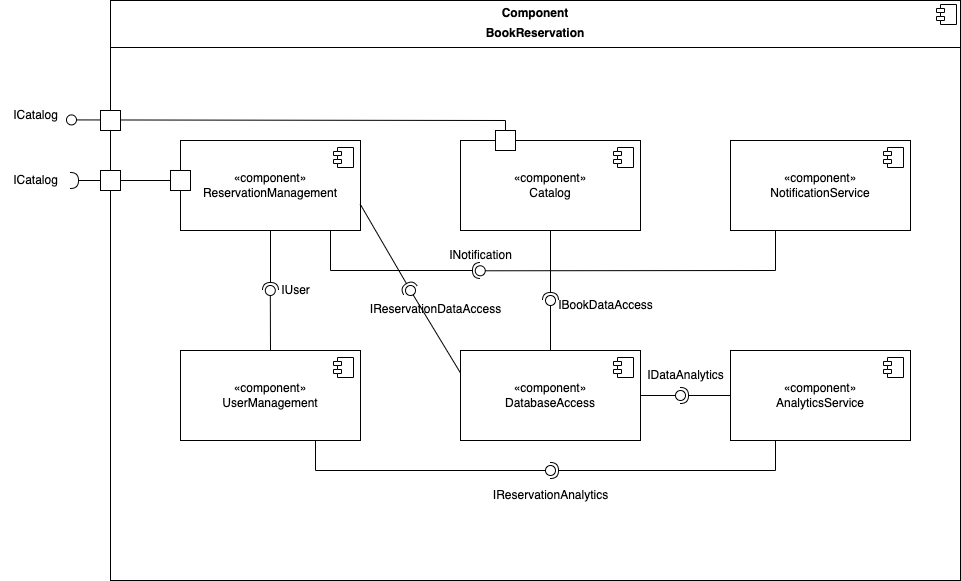

The diagram above was exported from draw.io. Its source (the exported page's mxGraphModel, read from the mxfile embedded in the PNG):
<mxGraphModel dx="1137" dy="692" grid="1" gridSize="10" guides="1" tooltips="1" connect="1" arrows="1" fold="1" page="1" pageScale="1" pageWidth="1169" pageHeight="827" math="0" shadow="0">
  <root>
    <mxCell id="0" />
    <mxCell id="1" parent="0" />
    <mxCell id="en2-nNBvhGY65yUKxZ8V-1" value="&lt;p style=&quot;margin:0px;margin-top:6px;text-align:center;&quot;&gt;&lt;b&gt;Component&lt;/b&gt;&lt;/p&gt;&lt;p style=&quot;margin:0px;margin-top:6px;text-align:center;&quot;&gt;&lt;b&gt;BookReservation&lt;/b&gt;&lt;/p&gt;&lt;hr size=&quot;1&quot; style=&quot;border-style:solid;&quot;&gt;&lt;p style=&quot;margin:0px;margin-left:8px;&quot;&gt;&lt;br&gt;&lt;/p&gt;" style="align=left;overflow=fill;html=1;dropTarget=0;whiteSpace=wrap;" vertex="1" parent="1">
      <mxGeometry x="160" y="120" width="850" height="580" as="geometry" />
    </mxCell>
    <mxCell id="en2-nNBvhGY65yUKxZ8V-2" value="" style="shape=component;jettyWidth=8;jettyHeight=4;" vertex="1" parent="en2-nNBvhGY65yUKxZ8V-1">
      <mxGeometry x="1" width="20" height="20" relative="1" as="geometry">
        <mxPoint x="-24" y="4" as="offset" />
      </mxGeometry>
    </mxCell>
    <mxCell id="en2-nNBvhGY65yUKxZ8V-3" value="«component»&lt;br&gt;ReservationManagement" style="html=1;dropTarget=0;whiteSpace=wrap;" vertex="1" parent="1">
      <mxGeometry x="230" y="260" width="180" height="90" as="geometry" />
    </mxCell>
    <mxCell id="en2-nNBvhGY65yUKxZ8V-4" value="" style="shape=module;jettyWidth=8;jettyHeight=4;" vertex="1" parent="en2-nNBvhGY65yUKxZ8V-3">
      <mxGeometry x="1" width="20" height="20" relative="1" as="geometry">
        <mxPoint x="-27" y="7" as="offset" />
      </mxGeometry>
    </mxCell>
    <mxCell id="en2-nNBvhGY65yUKxZ8V-5" value="«component»&lt;br&gt;UserManagement" style="html=1;dropTarget=0;whiteSpace=wrap;" vertex="1" parent="1">
      <mxGeometry x="230" y="470" width="180" height="90" as="geometry" />
    </mxCell>
    <mxCell id="en2-nNBvhGY65yUKxZ8V-6" value="" style="shape=module;jettyWidth=8;jettyHeight=4;" vertex="1" parent="en2-nNBvhGY65yUKxZ8V-5">
      <mxGeometry x="1" width="20" height="20" relative="1" as="geometry">
        <mxPoint x="-27" y="7" as="offset" />
      </mxGeometry>
    </mxCell>
    <mxCell id="en2-nNBvhGY65yUKxZ8V-7" value="«component»&lt;br&gt;&lt;span style=&quot;color: rgba(0, 0, 0, 0); font-family: monospace; font-size: 0px; text-align: start; text-wrap: nowrap;&quot;&gt;%3CmxGraphModel%3E%3Croot%3E%3CmxCell%20id%3D%220%22%2F%3E%3CmxCell%20id%3D%221%22%20parent%3D%220%22%2F%3E%3CmxCell%20id%3D%222%22%20value%3D%22%C2%ABcomponent%C2%BB%26lt%3Bbr%26gt%3BReservationManagement%22%20style%3D%22html%3D1%3BdropTarget%3D0%3BwhiteSpace%3Dwrap%3B%22%20vertex%3D%221%22%20parent%3D%221%22%3E%3CmxGeometry%20x%3D%22230%22%20y%3D%22260%22%20width%3D%22180%22%20height%3D%2290%22%20as%3D%22geometry%22%2F%3E%3C%2FmxCell%3E%3CmxCell%20id%3D%223%22%20value%3D%22%22%20style%3D%22shape%3Dmodule%3BjettyWidth%3D8%3BjettyHeight%3D4%3B%22%20vertex%3D%221%22%20parent%3D%222%22%3E%3CmxGeometry%20x%3D%221%22%20width%3D%2220%22%20height%3D%2220%22%20relative%3D%221%22%20as%3D%22geometry%22%3E%3CmxPoint%20x%3D%22-27%22%20y%3D%227%22%20as%3D%22offset%22%2F%3E%3C%2FmxGeometry%3E%3C%2FmxCell%3E%3C%2Froot%3E%3C%2FmxGraphModel%3E&lt;/span&gt;Catalog" style="html=1;dropTarget=0;whiteSpace=wrap;" vertex="1" parent="1">
      <mxGeometry x="510" y="260" width="180" height="90" as="geometry" />
    </mxCell>
    <mxCell id="en2-nNBvhGY65yUKxZ8V-8" value="" style="shape=module;jettyWidth=8;jettyHeight=4;" vertex="1" parent="en2-nNBvhGY65yUKxZ8V-7">
      <mxGeometry x="1" width="20" height="20" relative="1" as="geometry">
        <mxPoint x="-27" y="7" as="offset" />
      </mxGeometry>
    </mxCell>
    <mxCell id="en2-nNBvhGY65yUKxZ8V-9" value="«component»&lt;br&gt;&lt;span style=&quot;color: rgba(0, 0, 0, 0); font-family: monospace; font-size: 0px; text-align: start; text-wrap: nowrap;&quot;&gt;%3CmxGraphModel%3E%3Croot%3E%3CmxCell%20id%3D%220%22%2F%3E%3CmxCell%20id%3D%221%22%20parent%3D%220%22%2F%3E%3CmxCell%20id%3D%222%22%20value%3D%22%C2%ABcomponent%C2%BB%26lt%3Bbr%26gt%3BReservationManagement%22%20style%3D%22html%3D1%3BdropTarget%3D0%3BwhiteSpace%3Dwrap%3B%22%20vertex%3D%221%22%20parent%3D%221%22%3E%3CmxGeometry%20x%3D%22230%22%20y%3D%22260%22%20width%3D%22180%22%20height%3D%2290%22%20as%3D%22geometry%22%2F%3E%3C%2FmxCell%3E%3CmxCell%20id%3D%223%22%20value%3D%22%22%20style%3D%22shape%3Dmodule%3BjettyWidth%3D8%3BjettyHeight%3D4%3B%22%20vertex%3D%221%22%20parent%3D%222%22%3E%3CmxGeometry%20x%3D%221%22%20width%3D%2220%22%20height%3D%2220%22%20relative%3D%221%22%20as%3D%22geometry%22%3E%3CmxPoint%20x%3D%22-27%22%20y%3D%227%22%20as%3D%22offset%22%2F%3E%3C%2FmxGeometry%3E%3C%2FmxCell%3E%3C%2Froot%3E%3C%2FmxGraphModel%&lt;/span&gt;NotificationService" style="html=1;dropTarget=0;whiteSpace=wrap;" vertex="1" parent="1">
      <mxGeometry x="780" y="260" width="180" height="90" as="geometry" />
    </mxCell>
    <mxCell id="en2-nNBvhGY65yUKxZ8V-10" value="" style="shape=module;jettyWidth=8;jettyHeight=4;" vertex="1" parent="en2-nNBvhGY65yUKxZ8V-9">
      <mxGeometry x="1" width="20" height="20" relative="1" as="geometry">
        <mxPoint x="-27" y="7" as="offset" />
      </mxGeometry>
    </mxCell>
    <mxCell id="en2-nNBvhGY65yUKxZ8V-11" value="«component»&lt;br&gt;&lt;span style=&quot;color: rgba(0, 0, 0, 0); font-family: monospace; font-size: 0px; text-align: start; text-wrap: nowrap;&quot;&gt;%3CmxGraphModel%3E%3Croot%3E%3CmxCell%20id%3D%220%22%2F%3E%3CmxCell%20id%3D%221%22%20parent%3D%220%22%2F%3E%3CmxCell%20id%3D%222%22%20value%3D%22%C2%ABcomponent%C2%BB%26lt%3Bbr%26gt%3BReservationManagement%22%20style%3D%22html%3D1%3BdropTarget%3D0%3BwhiteSpace%3Dwrap%3B%22%20vertex%3D%221%22%20parent%3D%221%22%3E%3CmxGeometry%20x%3D%22230%22%20y%3D%22260%22%20width%3D%22180%22%20height%3D%2290%22%20as%3D%22geometry%22%2F%3E%3C%2FmxCell%3E%3CmxCell%20id%3D%223%22%20value%3D%22%22%20style%3D%22shape%3Dmodule%3BjettyWidth%3D8%3BjettyHeight%3D4%3B%22%20vertex%3D%221%22%20parent%3D%222%22%3E%3CmxGeometry%20x%3D%221%22%20width%3D%2220%22%20height%3D%2220%22%20relative%3D%221%22%20as%3D%22geometry%22%3E%3CmxPoint%20x%3D%22-27%22%20y%3D%227%22%20as%3D%22offset%22%2F%3E%3C%2FmxGeometry%3E%3C%2FmxCell%3E%3C%2Froot%3E%3C%2FmxGraphModel%&lt;/span&gt;DatabaseAccess" style="html=1;dropTarget=0;whiteSpace=wrap;" vertex="1" parent="1">
      <mxGeometry x="510" y="470" width="180" height="90" as="geometry" />
    </mxCell>
    <mxCell id="en2-nNBvhGY65yUKxZ8V-12" value="" style="shape=module;jettyWidth=8;jettyHeight=4;" vertex="1" parent="en2-nNBvhGY65yUKxZ8V-11">
      <mxGeometry x="1" width="20" height="20" relative="1" as="geometry">
        <mxPoint x="-27" y="7" as="offset" />
      </mxGeometry>
    </mxCell>
    <mxCell id="en2-nNBvhGY65yUKxZ8V-13" value="«component»&lt;br&gt;&lt;span style=&quot;color: rgba(0, 0, 0, 0); font-family: monospace; font-size: 0px; text-align: start; text-wrap: nowrap;&quot;&gt;%3CmxGraphModel%3E%3Croot%3E%3CmxCell%20id%3D%220%22%2F%3E%3CmxCell%20id%3D%221%22%20parent%3D%220%22%2F%3E%3CmxCell%20id%3D%222%22%20value%3D%22%C2%ABcomponent%C2%BB%26lt%3Bbr%26gt%3BReservationManagement%22%20style%3D%22html%3D1%3BdropTarget%3D0%3BwhiteSpace%3Dwrap%3B%22%20vertex%3D%221%22%20parent%3D%221%22%3E%3CmxGeometry%20x%3D%22230%22%20y%3D%22260%22%20width%3D%22180%22%20height%3D%2290%22%20as%3D%22geometry%22%2F%3E%3C%2FmxCell%3E%3CmxCell%20id%3D%223%22%20value%3D%22%22%20style%3D%22shape%3Dmodule%3BjettyWidth%3D8%3BjettyHeight%3D4%3B%22%20vertex%3D%221%22%20parent%3D%222%22%3E%3CmxGeometry%20x%3D%221%22%20width%3D%2220%22%20height%3D%2220%22%20relative%3D%221%22%20as%3D%22geometry%22%3E%3CmxPoint%20x%3D%22-27%22%20y%3D%227%22%20as%3D%22offset%22%2F%3E%3C%2FmxGeometry%3E%3C%2FmxCell%3E%3C%2Froot%3E%3C%2FmxGraphModel%&lt;/span&gt;AnalyticsService" style="html=1;dropTarget=0;whiteSpace=wrap;" vertex="1" parent="1">
      <mxGeometry x="780" y="470" width="180" height="90" as="geometry" />
    </mxCell>
    <mxCell id="en2-nNBvhGY65yUKxZ8V-14" value="" style="shape=module;jettyWidth=8;jettyHeight=4;" vertex="1" parent="en2-nNBvhGY65yUKxZ8V-13">
      <mxGeometry x="1" width="20" height="20" relative="1" as="geometry">
        <mxPoint x="-27" y="7" as="offset" />
      </mxGeometry>
    </mxCell>
    <mxCell id="en2-nNBvhGY65yUKxZ8V-17" value="" style="ellipse;whiteSpace=wrap;html=1;align=center;aspect=fixed;fillColor=none;strokeColor=none;resizable=0;perimeter=centerPerimeter;rotatable=0;allowArrows=0;points=[];outlineConnect=1;" vertex="1" parent="1">
      <mxGeometry x="575" y="410" width="10" height="10" as="geometry" />
    </mxCell>
    <mxCell id="en2-nNBvhGY65yUKxZ8V-20" value="" style="rounded=0;whiteSpace=wrap;html=1;" vertex="1" parent="1">
      <mxGeometry x="150" y="290" width="20" height="20" as="geometry" />
    </mxCell>
    <mxCell id="en2-nNBvhGY65yUKxZ8V-21" value="" style="rounded=0;whiteSpace=wrap;html=1;" vertex="1" parent="1">
      <mxGeometry x="220" y="290" width="20" height="20" as="geometry" />
    </mxCell>
    <mxCell id="en2-nNBvhGY65yUKxZ8V-24" value="" style="ellipse;whiteSpace=wrap;html=1;align=center;aspect=fixed;fillColor=none;strokeColor=none;resizable=0;perimeter=centerPerimeter;rotatable=0;allowArrows=0;points=[];outlineConnect=1;" vertex="1" parent="1">
      <mxGeometry x="285" y="340" width="10" height="10" as="geometry" />
    </mxCell>
    <mxCell id="en2-nNBvhGY65yUKxZ8V-25" value="ICatalog" style="text;html=1;align=center;verticalAlign=middle;resizable=0;points=[];autosize=1;strokeColor=none;fillColor=none;" vertex="1" parent="1">
      <mxGeometry x="50" y="285" width="70" height="30" as="geometry" />
    </mxCell>
    <mxCell id="en2-nNBvhGY65yUKxZ8V-26" value="" style="line;strokeWidth=1;fillColor=none;align=left;verticalAlign=middle;spacingTop=-1;spacingLeft=3;spacingRight=3;rotatable=0;labelPosition=right;points=[];portConstraint=eastwest;strokeColor=inherit;" vertex="1" parent="1">
      <mxGeometry x="170" y="296" width="50" height="8" as="geometry" />
    </mxCell>
    <mxCell id="en2-nNBvhGY65yUKxZ8V-27" value="" style="rounded=0;orthogonalLoop=1;jettySize=auto;html=1;endArrow=halfCircle;endFill=0;endSize=6;strokeWidth=1;sketch=0;" edge="1" target="en2-nNBvhGY65yUKxZ8V-25" parent="1">
      <mxGeometry relative="1" as="geometry">
        <mxPoint x="150" y="300" as="sourcePoint" />
        <mxPoint x="130" y="300" as="targetPoint" />
      </mxGeometry>
    </mxCell>
    <mxCell id="en2-nNBvhGY65yUKxZ8V-28" value="" style="rounded=0;orthogonalLoop=1;jettySize=auto;html=1;endArrow=oval;endFill=0;sketch=0;sourcePerimeterSpacing=0;targetPerimeterSpacing=0;endSize=10;exitX=0.25;exitY=0;exitDx=0;exitDy=0;entryX=1.014;entryY=0.647;entryDx=0;entryDy=0;entryPerimeter=0;" edge="1" target="en2-nNBvhGY65yUKxZ8V-35" parent="1" source="en2-nNBvhGY65yUKxZ8V-7">
      <mxGeometry relative="1" as="geometry">
        <mxPoint x="210" y="325" as="sourcePoint" />
        <mxPoint x="120" y="240" as="targetPoint" />
        <Array as="points">
          <mxPoint x="555" y="240" />
        </Array>
      </mxGeometry>
    </mxCell>
    <mxCell id="en2-nNBvhGY65yUKxZ8V-29" value="" style="ellipse;whiteSpace=wrap;html=1;align=center;aspect=fixed;fillColor=none;strokeColor=none;resizable=0;perimeter=centerPerimeter;rotatable=0;allowArrows=0;points=[];outlineConnect=1;" vertex="1" parent="1">
      <mxGeometry x="120" y="330" width="10" height="10" as="geometry" />
    </mxCell>
    <mxCell id="en2-nNBvhGY65yUKxZ8V-35" value="ICatalog" style="text;html=1;align=center;verticalAlign=middle;resizable=0;points=[];autosize=1;strokeColor=none;fillColor=none;" vertex="1" parent="1">
      <mxGeometry x="50" y="220" width="70" height="30" as="geometry" />
    </mxCell>
    <mxCell id="en2-nNBvhGY65yUKxZ8V-36" value="" style="rounded=0;whiteSpace=wrap;html=1;" vertex="1" parent="1">
      <mxGeometry x="150" y="230" width="20" height="20" as="geometry" />
    </mxCell>
    <mxCell id="en2-nNBvhGY65yUKxZ8V-38" value="" style="rounded=0;whiteSpace=wrap;html=1;" vertex="1" parent="1">
      <mxGeometry x="545" y="250" width="20" height="20" as="geometry" />
    </mxCell>
    <mxCell id="en2-nNBvhGY65yUKxZ8V-41" value="" style="rounded=0;orthogonalLoop=1;jettySize=auto;html=1;endArrow=oval;endFill=0;sketch=0;sourcePerimeterSpacing=0;targetPerimeterSpacing=0;endSize=10;exitX=0.25;exitY=1;exitDx=0;exitDy=0;entryX=0.435;entryY=0.466;entryDx=0;entryDy=0;entryPerimeter=0;" edge="1" parent="1" source="en2-nNBvhGY65yUKxZ8V-9" target="en2-nNBvhGY65yUKxZ8V-1">
      <mxGeometry relative="1" as="geometry">
        <mxPoint x="970" y="320" as="sourcePoint" />
        <mxPoint x="1050" y="320" as="targetPoint" />
        <Array as="points">
          <mxPoint x="825" y="390" />
        </Array>
      </mxGeometry>
    </mxCell>
    <mxCell id="en2-nNBvhGY65yUKxZ8V-45" value="INotification" style="text;html=1;align=center;verticalAlign=middle;resizable=0;points=[];autosize=1;strokeColor=none;fillColor=none;" vertex="1" parent="1">
      <mxGeometry x="485" y="360" width="90" height="30" as="geometry" />
    </mxCell>
    <mxCell id="en2-nNBvhGY65yUKxZ8V-46" value="" style="rounded=0;orthogonalLoop=1;jettySize=auto;html=1;endArrow=halfCircle;endFill=0;endSize=6;strokeWidth=1;sketch=0;exitX=0.5;exitY=1;exitDx=0;exitDy=0;" edge="1" parent="1" source="en2-nNBvhGY65yUKxZ8V-3">
      <mxGeometry relative="1" as="geometry">
        <mxPoint x="450" y="425" as="sourcePoint" />
        <mxPoint x="320" y="410" as="targetPoint" />
      </mxGeometry>
    </mxCell>
    <mxCell id="en2-nNBvhGY65yUKxZ8V-47" value="" style="rounded=0;orthogonalLoop=1;jettySize=auto;html=1;endArrow=oval;endFill=0;sketch=0;sourcePerimeterSpacing=0;targetPerimeterSpacing=0;endSize=10;exitX=0.5;exitY=0;exitDx=0;exitDy=0;entryX=0.188;entryY=0.5;entryDx=0;entryDy=0;entryPerimeter=0;" edge="1" target="en2-nNBvhGY65yUKxZ8V-1" parent="1" source="en2-nNBvhGY65yUKxZ8V-5">
      <mxGeometry relative="1" as="geometry">
        <mxPoint x="410" y="425" as="sourcePoint" />
      </mxGeometry>
    </mxCell>
    <mxCell id="en2-nNBvhGY65yUKxZ8V-48" value="" style="ellipse;whiteSpace=wrap;html=1;align=center;aspect=fixed;fillColor=none;strokeColor=none;resizable=0;perimeter=centerPerimeter;rotatable=0;allowArrows=0;points=[];outlineConnect=1;" vertex="1" parent="1">
      <mxGeometry x="425" y="420" width="10" height="10" as="geometry" />
    </mxCell>
    <mxCell id="en2-nNBvhGY65yUKxZ8V-49" value="IUser" style="text;html=1;align=center;verticalAlign=middle;resizable=0;points=[];autosize=1;strokeColor=none;fillColor=none;" vertex="1" parent="1">
      <mxGeometry x="320" y="395" width="50" height="30" as="geometry" />
    </mxCell>
    <mxCell id="en2-nNBvhGY65yUKxZ8V-50" value="" style="rounded=0;orthogonalLoop=1;jettySize=auto;html=1;endArrow=halfCircle;endFill=0;endSize=6;strokeWidth=1;sketch=0;exitX=0.5;exitY=1;exitDx=0;exitDy=0;" edge="1" parent="1">
      <mxGeometry relative="1" as="geometry">
        <mxPoint x="380" y="350" as="sourcePoint" />
        <mxPoint x="530" y="390" as="targetPoint" />
        <Array as="points">
          <mxPoint x="380" y="390" />
        </Array>
      </mxGeometry>
    </mxCell>
    <mxCell id="en2-nNBvhGY65yUKxZ8V-51" value="" style="rounded=0;orthogonalLoop=1;jettySize=auto;html=1;endArrow=halfCircle;endFill=0;endSize=6;strokeWidth=1;sketch=0;exitX=0.998;exitY=0.706;exitDx=0;exitDy=0;exitPerimeter=0;" edge="1" parent="1" source="en2-nNBvhGY65yUKxZ8V-3">
      <mxGeometry relative="1" as="geometry">
        <mxPoint x="630" y="415" as="sourcePoint" />
        <mxPoint x="460" y="410" as="targetPoint" />
      </mxGeometry>
    </mxCell>
    <mxCell id="en2-nNBvhGY65yUKxZ8V-52" value="" style="rounded=0;orthogonalLoop=1;jettySize=auto;html=1;endArrow=oval;endFill=0;sketch=0;sourcePerimeterSpacing=0;targetPerimeterSpacing=0;endSize=10;exitX=0;exitY=0.25;exitDx=0;exitDy=0;" edge="1" parent="1" source="en2-nNBvhGY65yUKxZ8V-11">
      <mxGeometry relative="1" as="geometry">
        <mxPoint x="590" y="415" as="sourcePoint" />
        <mxPoint x="460" y="410" as="targetPoint" />
      </mxGeometry>
    </mxCell>
    <mxCell id="en2-nNBvhGY65yUKxZ8V-53" value="" style="ellipse;whiteSpace=wrap;html=1;align=center;aspect=fixed;fillColor=none;strokeColor=none;resizable=0;perimeter=centerPerimeter;rotatable=0;allowArrows=0;points=[];outlineConnect=1;" vertex="1" parent="1">
      <mxGeometry x="605" y="410" width="10" height="10" as="geometry" />
    </mxCell>
    <mxCell id="en2-nNBvhGY65yUKxZ8V-54" value="IReservationDataAccess" style="text;html=1;align=center;verticalAlign=middle;resizable=0;points=[];autosize=1;strokeColor=none;fillColor=none;" vertex="1" parent="1">
      <mxGeometry x="410" y="414" width="150" height="30" as="geometry" />
    </mxCell>
    <mxCell id="en2-nNBvhGY65yUKxZ8V-55" value="" style="rounded=0;orthogonalLoop=1;jettySize=auto;html=1;endArrow=halfCircle;endFill=0;endSize=6;strokeWidth=1;sketch=0;exitX=0.5;exitY=1;exitDx=0;exitDy=0;" edge="1" parent="1" source="en2-nNBvhGY65yUKxZ8V-7">
      <mxGeometry relative="1" as="geometry">
        <mxPoint x="630" y="455" as="sourcePoint" />
        <mxPoint x="600" y="420" as="targetPoint" />
      </mxGeometry>
    </mxCell>
    <mxCell id="en2-nNBvhGY65yUKxZ8V-56" value="" style="rounded=0;orthogonalLoop=1;jettySize=auto;html=1;endArrow=oval;endFill=0;sketch=0;sourcePerimeterSpacing=0;targetPerimeterSpacing=0;endSize=10;exitX=0.5;exitY=0;exitDx=0;exitDy=0;" edge="1" parent="1" source="en2-nNBvhGY65yUKxZ8V-11">
      <mxGeometry relative="1" as="geometry">
        <mxPoint x="590" y="455" as="sourcePoint" />
        <mxPoint x="600" y="420" as="targetPoint" />
      </mxGeometry>
    </mxCell>
    <mxCell id="en2-nNBvhGY65yUKxZ8V-57" value="" style="ellipse;whiteSpace=wrap;html=1;align=center;aspect=fixed;fillColor=none;strokeColor=none;resizable=0;perimeter=centerPerimeter;rotatable=0;allowArrows=0;points=[];outlineConnect=1;" vertex="1" parent="1">
      <mxGeometry x="605" y="450" width="10" height="10" as="geometry" />
    </mxCell>
    <mxCell id="en2-nNBvhGY65yUKxZ8V-58" value="IBookDataAccess" style="text;html=1;align=center;verticalAlign=middle;resizable=0;points=[];autosize=1;strokeColor=none;fillColor=none;" vertex="1" parent="1">
      <mxGeometry x="595" y="410" width="120" height="30" as="geometry" />
    </mxCell>
    <mxCell id="en2-nNBvhGY65yUKxZ8V-59" value="" style="rounded=0;orthogonalLoop=1;jettySize=auto;html=1;endArrow=halfCircle;endFill=0;endSize=6;strokeWidth=1;sketch=0;exitX=0;exitY=0.5;exitDx=0;exitDy=0;" edge="1" parent="1" source="en2-nNBvhGY65yUKxZ8V-13">
      <mxGeometry relative="1" as="geometry">
        <mxPoint x="730" y="455" as="sourcePoint" />
        <mxPoint x="730" y="515" as="targetPoint" />
      </mxGeometry>
    </mxCell>
    <mxCell id="en2-nNBvhGY65yUKxZ8V-60" value="" style="rounded=0;orthogonalLoop=1;jettySize=auto;html=1;endArrow=oval;endFill=0;sketch=0;sourcePerimeterSpacing=0;targetPerimeterSpacing=0;endSize=10;exitX=1;exitY=0.5;exitDx=0;exitDy=0;" edge="1" parent="1" source="en2-nNBvhGY65yUKxZ8V-11">
      <mxGeometry relative="1" as="geometry">
        <mxPoint x="690" y="455" as="sourcePoint" />
        <mxPoint x="730" y="515" as="targetPoint" />
      </mxGeometry>
    </mxCell>
    <mxCell id="en2-nNBvhGY65yUKxZ8V-61" value="" style="ellipse;whiteSpace=wrap;html=1;align=center;aspect=fixed;fillColor=none;strokeColor=none;resizable=0;perimeter=centerPerimeter;rotatable=0;allowArrows=0;points=[];outlineConnect=1;" vertex="1" parent="1">
      <mxGeometry x="705" y="450" width="10" height="10" as="geometry" />
    </mxCell>
    <mxCell id="en2-nNBvhGY65yUKxZ8V-62" value="IDataAnalytics" style="text;html=1;align=center;verticalAlign=middle;resizable=0;points=[];autosize=1;strokeColor=none;fillColor=none;" vertex="1" parent="1">
      <mxGeometry x="685" y="480" width="100" height="30" as="geometry" />
    </mxCell>
    <mxCell id="en2-nNBvhGY65yUKxZ8V-63" value="" style="rounded=0;orthogonalLoop=1;jettySize=auto;html=1;endArrow=halfCircle;endFill=0;endSize=6;strokeWidth=1;sketch=0;exitX=0.25;exitY=1;exitDx=0;exitDy=0;" edge="1" parent="1" source="en2-nNBvhGY65yUKxZ8V-13">
      <mxGeometry relative="1" as="geometry">
        <mxPoint x="640" y="505" as="sourcePoint" />
        <mxPoint x="600" y="590" as="targetPoint" />
        <Array as="points">
          <mxPoint x="825" y="590" />
        </Array>
      </mxGeometry>
    </mxCell>
    <mxCell id="en2-nNBvhGY65yUKxZ8V-64" value="" style="rounded=0;orthogonalLoop=1;jettySize=auto;html=1;endArrow=oval;endFill=0;sketch=0;sourcePerimeterSpacing=0;targetPerimeterSpacing=0;endSize=10;exitX=0.75;exitY=1;exitDx=0;exitDy=0;" edge="1" parent="1" source="en2-nNBvhGY65yUKxZ8V-5">
      <mxGeometry relative="1" as="geometry">
        <mxPoint x="600" y="505" as="sourcePoint" />
        <mxPoint x="600" y="590" as="targetPoint" />
        <Array as="points">
          <mxPoint x="365" y="590" />
        </Array>
      </mxGeometry>
    </mxCell>
    <mxCell id="en2-nNBvhGY65yUKxZ8V-65" value="" style="ellipse;whiteSpace=wrap;html=1;align=center;aspect=fixed;fillColor=none;strokeColor=none;resizable=0;perimeter=centerPerimeter;rotatable=0;allowArrows=0;points=[];outlineConnect=1;" vertex="1" parent="1">
      <mxGeometry x="615" y="500" width="10" height="10" as="geometry" />
    </mxCell>
    <mxCell id="en2-nNBvhGY65yUKxZ8V-66" value="IReservationAnalytics" style="text;html=1;align=center;verticalAlign=middle;resizable=0;points=[];autosize=1;strokeColor=none;fillColor=none;" vertex="1" parent="1">
      <mxGeometry x="530" y="600" width="140" height="30" as="geometry" />
    </mxCell>
  </root>
</mxGraphModel>